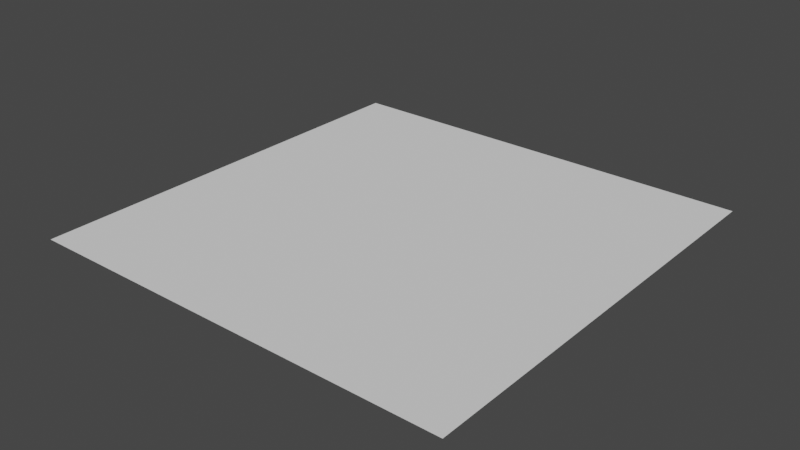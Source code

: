 # Source: minimap_indicator.blend  (saved by Blender 2.91.10; exported with 4.5.12 LTS)
import bpy
from mathutils import Matrix  # noqa: F401  (used for matrix-valued properties, if any)

bpy.ops.wm.read_factory_settings(use_empty=True)
scene = bpy.context.scene
scene.name = 'Scene'

# ---- collections
col_collection = bpy.data.collections.new('Collection'); scene.collection.children.link(col_collection)

# ---- world
world_world = bpy.data.worlds.new('World'); scene.world = world_world
world_world.use_nodes = True; world_world.node_tree.nodes.clear()
_N = world_world.node_tree.nodes; _L = world_world.node_tree.links
n0 = _N.new('ShaderNodeOutputWorld'); n0.name = 'World Output'; n0.location = (300, 300)
n1 = _N.new('ShaderNodeBackground'); n1.name = 'Background'; n1.location = (10, 300)
n1.inputs[0].default_value = (0.05088, 0.05088, 0.05088, 1.0)
_L.new(n1.outputs[0], n0.inputs[0])
n0.is_active_output = True
world_world.color = (0.05088, 0.05088, 0.05088)
world_world.use_sun_shadow = False
world_world.sun_shadow_jitter_overblur = 0.0

# ---- meshes
me_plane = bpy.data.meshes.new('Plane')
me_plane.from_pydata([(-0.1, -0.1, 0.0), (0.1, -0.1, 0.0), (-0.1, 0.1, 0.0), (0.1, 0.1, 0.0)], [], [(0, 1, 3, 2)])
_uv = me_plane.uv_layers.new(name='UVMap')
_uv.uv.foreach_set('vector', [0.0, 0.0, 1.0, 0.0, 1.0, 1.0, 0.0, 1.0])
me_plane.use_remesh_fix_poles = True
me_plane.use_remesh_preserve_attributes = False
me_plane.use_mirror_vertex_groups = False
me_plane.update()

# ---- objects
ob_plane = bpy.data.objects.new('Plane', me_plane)

# ---- transforms, parenting, visibility, modifiers, constraints
ob_plane.location = (0.0, 0.0, 0.0)
ob_plane.lineart.crease_threshold = 0.0

# ---- collection membership
col_collection.objects.link(ob_plane)

# ---- scene / render settings (as saved in the file)
scene.frame_start = 1; scene.frame_end = 250; scene.frame_set(1)
scene.render.engine = 'BLENDER_EEVEE_NEXT'
scene.cycles.use_denoising = False
scene.cycles.samples = 128
scene.cycles.sampling_pattern = 'TABULATED_SOBOL'
scene.cycles.use_adaptive_sampling = False
scene.cycles.use_light_tree = False
scene.view_settings.view_transform = 'Filmic'
bpy.context.view_layer.update()

# ---- added for rendering (the .blend has no active camera and no usable light): camera, sun
cam_auto = bpy.data.cameras.new('AutoCamera')
cam_auto.lens = 50.0
cam_auto.sensor_width = 36.0
cam_auto.clip_end = 1000.0
ob_auto_camera = bpy.data.objects.new('AutoCamera', cam_auto)
scene.collection.objects.link(ob_auto_camera)
ob_auto_camera.location = (0.261693, -0.314032, 0.209354)
ob_auto_camera.rotation_euler = (1.09748, -7.21219e-08, 0.694738)
scene.camera = ob_auto_camera
light_auto_sun = bpy.data.lights.new('AutoSun', 'SUN')
light_auto_sun.energy = 3.0
light_auto_sun.angle = 0.0523599
ob_auto_sun = bpy.data.objects.new('AutoSun', light_auto_sun)
scene.collection.objects.link(ob_auto_sun)
ob_auto_sun.rotation_euler = (0.872665, 0.174533, 0.523599)
bpy.context.view_layer.update()
